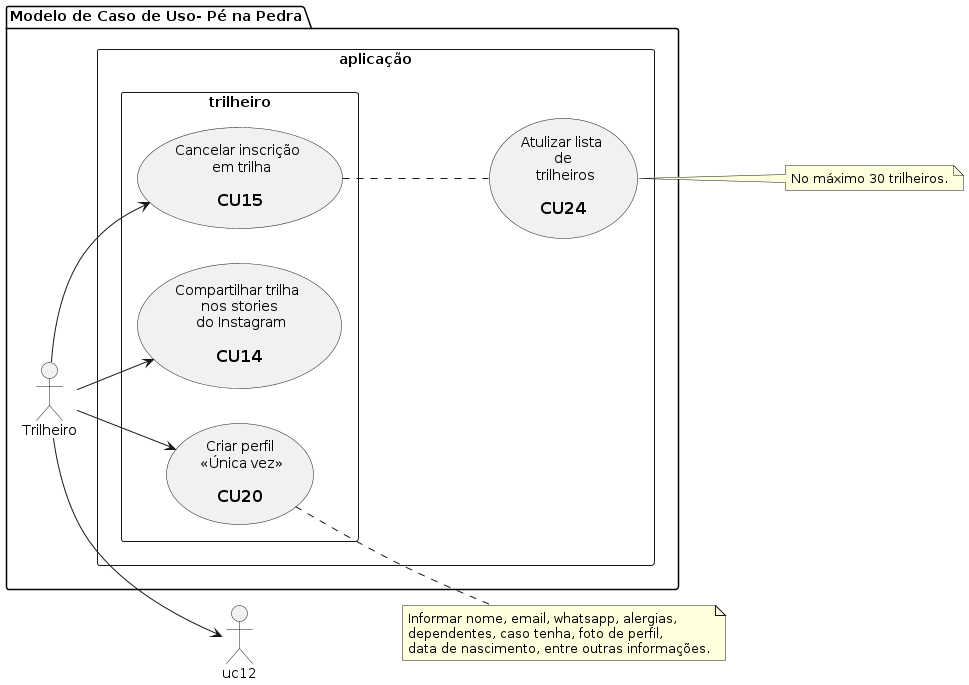

The diagram above was rendered by PlantUML. Its source (embedded in the PNG):
@startuml pe_na_pedra_usecase_7
  left to right direction

  package "Modelo de Caso de Uso- Pé na Pedra" {
    :Trilheiro: as tr

    rectangle aplicação {
      usecase uc24 as "Atulizar lista \n de \n trilheiros\n 
      == CU24"

      rectangle trilheiro {
        usecase uc20 as "Criar perfil\n <<Única vez>>\n 
          == CU20"
        usecase uc14 as "Compartilhar trilha \n nos stories \n do Instagram\n 
          == CU14"
        usecase uc15 as "Cancelar inscrição \n em trilha\n 
          == CU15"
      }
    }
  }

  note right of uc20
    Informar nome, email, whatsapp, alergias,
    dependentes, caso tenha, foto de perfil,
    data de nascimento, entre outras informações.
  end note

  note right of uc24
    No máximo 30 trilheiros.
  end note

  uc15 .. uc24

  tr --> uc20
  tr --> uc12
  tr --> uc14
  tr --> uc15
@enduml